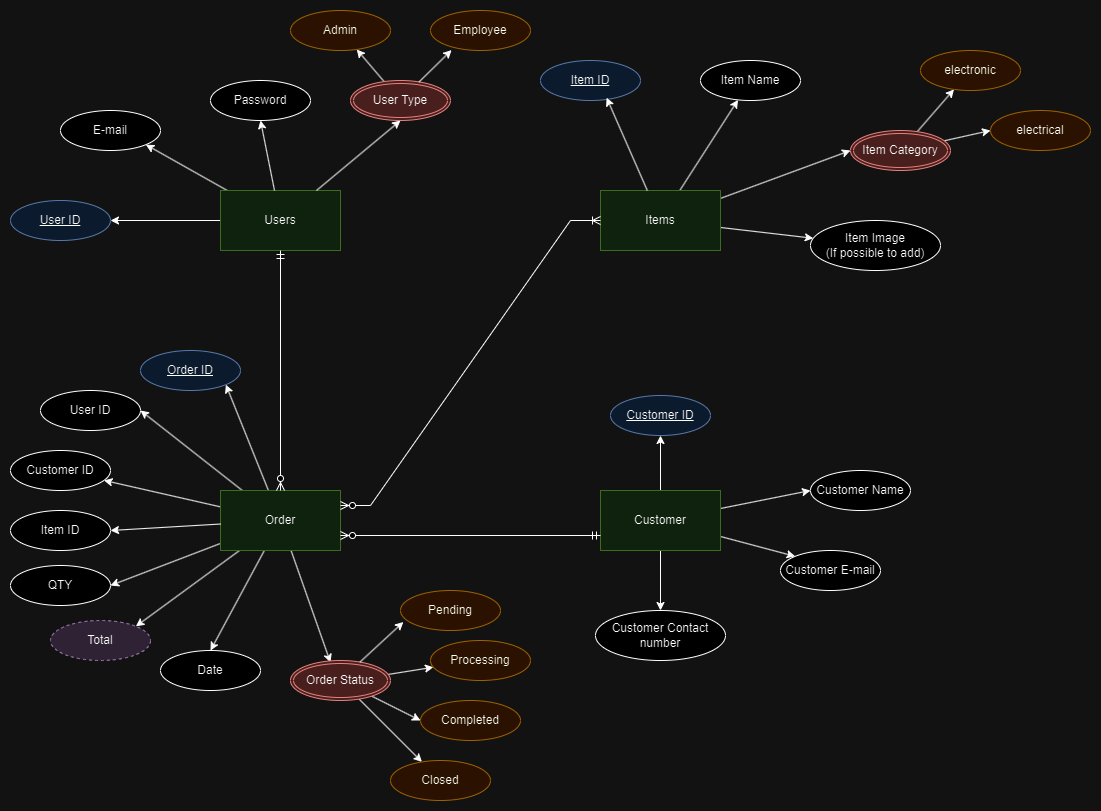

The diagram above was exported from draw.io. Its source (the exported page's mxGraphModel, read from the mxfile embedded in the PNG):
<mxGraphModel dx="4590" dy="2080" grid="1" gridSize="10" guides="1" tooltips="1" connect="1" arrows="1" fold="1" page="1" pageScale="1" pageWidth="1100" pageHeight="850" math="0" shadow="0">
  <root>
    <mxCell id="0" />
    <mxCell id="1" parent="0" />
    <mxCell id="2" style="edgeStyle=none;rounded=0;orthogonalLoop=1;jettySize=auto;html=1;" edge="1" source="4" target="7" parent="1">
      <mxGeometry relative="1" as="geometry">
        <mxPoint x="555.1060237781762" y="156.32989323194886" as="targetPoint" />
      </mxGeometry>
    </mxCell>
    <mxCell id="3" style="edgeStyle=none;rounded=0;orthogonalLoop=1;jettySize=auto;html=1;entryX=1;entryY=1;entryDx=0;entryDy=0;" edge="1" source="4" target="8" parent="1">
      <mxGeometry relative="1" as="geometry">
        <mxPoint x="662.2956160163403" y="158.21898764726586" as="targetPoint" />
      </mxGeometry>
    </mxCell>
    <mxCell id="4" value="Users" style="rounded=0;whiteSpace=wrap;html=1;fillColor=#d5e8d4;strokeColor=#82b366;" vertex="1" parent="1">
      <mxGeometry x="140" y="180" width="120" height="60" as="geometry" />
    </mxCell>
    <mxCell id="5" style="edgeStyle=none;rounded=0;orthogonalLoop=1;jettySize=auto;html=1;entryX=0.5;entryY=1;entryDx=0;entryDy=0;" edge="1" source="4" target="9" parent="1">
      <mxGeometry relative="1" as="geometry">
        <mxPoint x="738.3999999999999" y="213.91999999999996" as="targetPoint" />
      </mxGeometry>
    </mxCell>
    <mxCell id="6" style="edgeStyle=none;rounded=0;orthogonalLoop=1;jettySize=auto;html=1;entryX=0.5;entryY=1;entryDx=0;entryDy=0;" edge="1" source="4" target="11" parent="1">
      <mxGeometry relative="1" as="geometry">
        <mxPoint x="750" y="300" as="targetPoint" />
      </mxGeometry>
    </mxCell>
    <mxCell id="7" value="User ID" style="ellipse;whiteSpace=wrap;html=1;align=center;fontStyle=4;fillColor=#dae8fc;strokeColor=#6c8ebf;" vertex="1" parent="1">
      <mxGeometry x="-70" y="190" width="100" height="40" as="geometry" />
    </mxCell>
    <mxCell id="8" value="E-mail" style="ellipse;whiteSpace=wrap;html=1;align=center;" vertex="1" parent="1">
      <mxGeometry x="-20" y="100" width="100" height="40" as="geometry" />
    </mxCell>
    <mxCell id="9" value="Password" style="ellipse;whiteSpace=wrap;html=1;align=center;" vertex="1" parent="1">
      <mxGeometry x="130" y="70" width="100" height="40" as="geometry" />
    </mxCell>
    <mxCell id="10" style="edgeStyle=none;rounded=0;orthogonalLoop=1;jettySize=auto;html=1;" edge="1" source="11" target="17" parent="1">
      <mxGeometry relative="1" as="geometry" />
    </mxCell>
    <mxCell id="11" value="User Type" style="ellipse;shape=doubleEllipse;margin=3;whiteSpace=wrap;html=1;align=center;fillColor=#f8cecc;strokeColor=#b85450;" vertex="1" parent="1">
      <mxGeometry x="270" y="70" width="100" height="40" as="geometry" />
    </mxCell>
    <mxCell id="12" style="edgeStyle=none;rounded=0;orthogonalLoop=1;jettySize=auto;html=1;" edge="1" source="15" target="20" parent="1">
      <mxGeometry relative="1" as="geometry" />
    </mxCell>
    <mxCell id="13" style="edgeStyle=none;rounded=0;orthogonalLoop=1;jettySize=auto;html=1;" edge="1" source="15" target="23" parent="1">
      <mxGeometry relative="1" as="geometry" />
    </mxCell>
    <mxCell id="14" style="edgeStyle=none;rounded=0;orthogonalLoop=1;jettySize=auto;html=1;entryX=0;entryY=0.5;entryDx=0;entryDy=0;" edge="1" source="15" target="36" parent="1">
      <mxGeometry relative="1" as="geometry" />
    </mxCell>
    <mxCell id="15" value="Items" style="rounded=0;whiteSpace=wrap;html=1;fillColor=#d5e8d4;strokeColor=#82b366;" vertex="1" parent="1">
      <mxGeometry x="520" y="180" width="120" height="60" as="geometry" />
    </mxCell>
    <mxCell id="16" value="Item ID" style="ellipse;whiteSpace=wrap;html=1;align=center;fontStyle=4;fillColor=#dae8fc;strokeColor=#6c8ebf;" vertex="1" parent="1">
      <mxGeometry x="460" y="50" width="100" height="40" as="geometry" />
    </mxCell>
    <mxCell id="17" value="Admin" style="ellipse;whiteSpace=wrap;html=1;align=center;fillColor=#ffe6cc;strokeColor=#d79b00;" vertex="1" parent="1">
      <mxGeometry x="210" width="100" height="40" as="geometry" />
    </mxCell>
    <mxCell id="18" value="Employee" style="ellipse;whiteSpace=wrap;html=1;align=center;fillColor=#ffe6cc;strokeColor=#d79b00;" vertex="1" parent="1">
      <mxGeometry x="350" width="100" height="40" as="geometry" />
    </mxCell>
    <mxCell id="19" style="edgeStyle=none;rounded=0;orthogonalLoop=1;jettySize=auto;html=1;entryX=0.211;entryY=0.989;entryDx=0;entryDy=0;entryPerimeter=0;" edge="1" source="11" target="18" parent="1">
      <mxGeometry relative="1" as="geometry" />
    </mxCell>
    <mxCell id="20" value="Item Name" style="ellipse;whiteSpace=wrap;html=1;align=center;" vertex="1" parent="1">
      <mxGeometry x="620" y="50" width="100" height="40" as="geometry" />
    </mxCell>
    <mxCell id="21" style="edgeStyle=none;rounded=0;orthogonalLoop=1;jettySize=auto;html=1;entryX=0.661;entryY=0.93;entryDx=0;entryDy=0;entryPerimeter=0;" edge="1" source="15" target="16" parent="1">
      <mxGeometry relative="1" as="geometry" />
    </mxCell>
    <mxCell id="22" style="edgeStyle=none;rounded=0;orthogonalLoop=1;jettySize=auto;html=1;exitX=0;exitY=0.5;exitDx=0;exitDy=0;" edge="1" source="15" target="15" parent="1">
      <mxGeometry relative="1" as="geometry" />
    </mxCell>
    <mxCell id="23" value="Item Image&lt;br&gt;(If possible to add)" style="ellipse;whiteSpace=wrap;html=1;align=center;" vertex="1" parent="1">
      <mxGeometry x="730" y="210" width="130" height="50" as="geometry" />
    </mxCell>
    <mxCell id="24" style="edgeStyle=none;rounded=0;orthogonalLoop=1;jettySize=auto;html=1;entryX=1;entryY=1;entryDx=0;entryDy=0;" edge="1" source="31" target="32" parent="1">
      <mxGeometry relative="1" as="geometry" />
    </mxCell>
    <mxCell id="25" style="edgeStyle=none;rounded=0;orthogonalLoop=1;jettySize=auto;html=1;" edge="1" source="31" target="49" parent="1">
      <mxGeometry relative="1" as="geometry" />
    </mxCell>
    <mxCell id="26" style="edgeStyle=none;rounded=0;orthogonalLoop=1;jettySize=auto;html=1;entryX=0.5;entryY=0;entryDx=0;entryDy=0;" edge="1" source="31" target="50" parent="1">
      <mxGeometry relative="1" as="geometry" />
    </mxCell>
    <mxCell id="27" style="edgeStyle=none;rounded=0;orthogonalLoop=1;jettySize=auto;html=1;entryX=0.4;entryY=0.05;entryDx=0;entryDy=0;entryPerimeter=0;" edge="1" source="31" target="59" parent="1">
      <mxGeometry relative="1" as="geometry">
        <mxPoint x="250" y="640" as="targetPoint" />
      </mxGeometry>
    </mxCell>
    <mxCell id="28" style="edgeStyle=none;rounded=0;orthogonalLoop=1;jettySize=auto;html=1;entryX=1;entryY=0.5;entryDx=0;entryDy=0;" edge="1" source="31" target="54" parent="1">
      <mxGeometry relative="1" as="geometry" />
    </mxCell>
    <mxCell id="29" style="edgeStyle=none;rounded=0;orthogonalLoop=1;jettySize=auto;html=1;entryX=1;entryY=0;entryDx=0;entryDy=0;" edge="1" source="31" target="55" parent="1">
      <mxGeometry relative="1" as="geometry" />
    </mxCell>
    <mxCell id="30" style="edgeStyle=none;rounded=0;orthogonalLoop=1;jettySize=auto;html=1;entryX=1;entryY=0.5;entryDx=0;entryDy=0;" edge="1" source="31" target="65" parent="1">
      <mxGeometry relative="1" as="geometry" />
    </mxCell>
    <mxCell id="31" value="Order" style="rounded=0;whiteSpace=wrap;html=1;fillColor=#d5e8d4;strokeColor=#82b366;" vertex="1" parent="1">
      <mxGeometry x="140" y="480" width="120" height="60" as="geometry" />
    </mxCell>
    <mxCell id="32" value="Order ID" style="ellipse;whiteSpace=wrap;html=1;align=center;fontStyle=4;fillColor=#dae8fc;strokeColor=#6c8ebf;" vertex="1" parent="1">
      <mxGeometry x="60" y="340" width="100" height="40" as="geometry" />
    </mxCell>
    <mxCell id="33" value="electronic" style="ellipse;whiteSpace=wrap;html=1;align=center;fillColor=#ffe6cc;strokeColor=#d79b00;" vertex="1" parent="1">
      <mxGeometry x="840" y="40" width="100" height="40" as="geometry" />
    </mxCell>
    <mxCell id="34" style="edgeStyle=none;rounded=0;orthogonalLoop=1;jettySize=auto;html=1;" edge="1" source="36" target="33" parent="1">
      <mxGeometry relative="1" as="geometry" />
    </mxCell>
    <mxCell id="35" style="edgeStyle=none;rounded=0;orthogonalLoop=1;jettySize=auto;html=1;entryX=0;entryY=0.5;entryDx=0;entryDy=0;" edge="1" source="36" target="37" parent="1">
      <mxGeometry relative="1" as="geometry" />
    </mxCell>
    <mxCell id="36" value="Item Category" style="ellipse;shape=doubleEllipse;margin=3;whiteSpace=wrap;html=1;align=center;fillColor=#f8cecc;strokeColor=#b85450;" vertex="1" parent="1">
      <mxGeometry x="770" y="120" width="100" height="40" as="geometry" />
    </mxCell>
    <mxCell id="37" value="electrical" style="ellipse;whiteSpace=wrap;html=1;align=center;fillColor=#ffe6cc;strokeColor=#d79b00;" vertex="1" parent="1">
      <mxGeometry x="910" y="100" width="100" height="40" as="geometry" />
    </mxCell>
    <mxCell id="38" style="edgeStyle=none;rounded=0;orthogonalLoop=1;jettySize=auto;html=1;" edge="1" source="42" target="43" parent="1">
      <mxGeometry relative="1" as="geometry" />
    </mxCell>
    <mxCell id="39" style="edgeStyle=none;rounded=0;orthogonalLoop=1;jettySize=auto;html=1;entryX=0;entryY=0.5;entryDx=0;entryDy=0;" edge="1" source="42" target="44" parent="1">
      <mxGeometry relative="1" as="geometry" />
    </mxCell>
    <mxCell id="40" style="edgeStyle=none;rounded=0;orthogonalLoop=1;jettySize=auto;html=1;entryX=0;entryY=0;entryDx=0;entryDy=0;" edge="1" source="42" target="45" parent="1">
      <mxGeometry relative="1" as="geometry" />
    </mxCell>
    <mxCell id="41" style="edgeStyle=none;rounded=0;orthogonalLoop=1;jettySize=auto;html=1;entryX=0.5;entryY=0;entryDx=0;entryDy=0;" edge="1" source="42" target="46" parent="1">
      <mxGeometry relative="1" as="geometry" />
    </mxCell>
    <mxCell id="42" value="Customer" style="rounded=0;whiteSpace=wrap;html=1;fillColor=#d5e8d4;strokeColor=#82b366;" vertex="1" parent="1">
      <mxGeometry x="520" y="480" width="120" height="60" as="geometry" />
    </mxCell>
    <mxCell id="43" value="Customer ID" style="ellipse;whiteSpace=wrap;html=1;align=center;fontStyle=4;fillColor=#dae8fc;strokeColor=#6c8ebf;" vertex="1" parent="1">
      <mxGeometry x="530" y="385" width="100" height="40" as="geometry" />
    </mxCell>
    <mxCell id="44" value="Customer Name" style="ellipse;whiteSpace=wrap;html=1;align=center;" vertex="1" parent="1">
      <mxGeometry x="730" y="460" width="100" height="40" as="geometry" />
    </mxCell>
    <mxCell id="45" value="Customer E-mail" style="ellipse;whiteSpace=wrap;html=1;align=center;" vertex="1" parent="1">
      <mxGeometry x="700" y="540" width="100" height="40" as="geometry" />
    </mxCell>
    <mxCell id="46" value="Customer Contact number" style="ellipse;whiteSpace=wrap;html=1;align=center;" vertex="1" parent="1">
      <mxGeometry x="515" y="600" width="130" height="50" as="geometry" />
    </mxCell>
    <mxCell id="47" value="Item ID" style="ellipse;whiteSpace=wrap;html=1;align=center;" vertex="1" parent="1">
      <mxGeometry x="-70" y="500" width="100" height="40" as="geometry" />
    </mxCell>
    <mxCell id="48" style="edgeStyle=none;rounded=0;orthogonalLoop=1;jettySize=auto;html=1;entryX=1;entryY=0.5;entryDx=0;entryDy=0;" edge="1" source="31" target="47" parent="1">
      <mxGeometry relative="1" as="geometry" />
    </mxCell>
    <mxCell id="49" value="Customer ID" style="ellipse;whiteSpace=wrap;html=1;align=center;" vertex="1" parent="1">
      <mxGeometry x="-70" y="440" width="100" height="40" as="geometry" />
    </mxCell>
    <mxCell id="50" value="Date" style="ellipse;whiteSpace=wrap;html=1;align=center;" vertex="1" parent="1">
      <mxGeometry x="80" y="640" width="100" height="40" as="geometry" />
    </mxCell>
    <mxCell id="51" value="" style="fontSize=12;html=1;endArrow=ERzeroToMany;startArrow=ERmandOne;rounded=0;exitX=0.5;exitY=1;exitDx=0;exitDy=0;" edge="1" source="4" target="31" parent="1">
      <mxGeometry width="100" height="100" relative="1" as="geometry">
        <mxPoint x="260" y="210" as="sourcePoint" />
        <mxPoint x="430" y="320" as="targetPoint" />
      </mxGeometry>
    </mxCell>
    <mxCell id="52" value="" style="edgeStyle=entityRelationEdgeStyle;fontSize=12;html=1;endArrow=ERoneToMany;startArrow=ERzeroToMany;rounded=0;exitX=1;exitY=0.25;exitDx=0;exitDy=0;" edge="1" source="31" target="15" parent="1">
      <mxGeometry width="100" height="100" relative="1" as="geometry">
        <mxPoint x="320" y="360" as="sourcePoint" />
        <mxPoint x="420" y="260" as="targetPoint" />
      </mxGeometry>
    </mxCell>
    <mxCell id="53" value="" style="fontSize=12;html=1;endArrow=ERzeroToMany;startArrow=ERmandOne;rounded=0;exitX=0;exitY=0.75;exitDx=0;exitDy=0;entryX=1;entryY=0.75;entryDx=0;entryDy=0;" edge="1" source="42" target="31" parent="1">
      <mxGeometry width="100" height="100" relative="1" as="geometry">
        <mxPoint x="310" y="480" as="sourcePoint" />
        <mxPoint x="470" y="450" as="targetPoint" />
      </mxGeometry>
    </mxCell>
    <mxCell id="54" value="User ID" style="ellipse;whiteSpace=wrap;html=1;align=center;" vertex="1" parent="1">
      <mxGeometry x="-40" y="380" width="100" height="40" as="geometry" />
    </mxCell>
    <mxCell id="55" value="Total" style="ellipse;whiteSpace=wrap;html=1;align=center;dashed=1;fillColor=#e1d5e7;strokeColor=#9673a6;" vertex="1" parent="1">
      <mxGeometry x="-30" y="610" width="100" height="40" as="geometry" />
    </mxCell>
    <mxCell id="56" style="edgeStyle=none;rounded=0;orthogonalLoop=1;jettySize=auto;html=1;" edge="1" source="59" target="61" parent="1">
      <mxGeometry relative="1" as="geometry" />
    </mxCell>
    <mxCell id="57" style="edgeStyle=none;rounded=0;orthogonalLoop=1;jettySize=auto;html=1;entryX=0;entryY=0.5;entryDx=0;entryDy=0;" edge="1" source="59" target="62" parent="1">
      <mxGeometry relative="1" as="geometry" />
    </mxCell>
    <mxCell id="58" style="edgeStyle=none;rounded=0;orthogonalLoop=1;jettySize=auto;html=1;" edge="1" source="59" target="63" parent="1">
      <mxGeometry relative="1" as="geometry" />
    </mxCell>
    <mxCell id="59" value="Order Status" style="ellipse;shape=doubleEllipse;margin=3;whiteSpace=wrap;html=1;align=center;fillColor=#f8cecc;strokeColor=#b85450;" vertex="1" parent="1">
      <mxGeometry x="210" y="650" width="100" height="40" as="geometry" />
    </mxCell>
    <mxCell id="60" value="Pending" style="ellipse;whiteSpace=wrap;html=1;align=center;fillColor=#ffe6cc;strokeColor=#d79b00;" vertex="1" parent="1">
      <mxGeometry x="320" y="580" width="100" height="40" as="geometry" />
    </mxCell>
    <mxCell id="61" value="Processing" style="ellipse;whiteSpace=wrap;html=1;align=center;fillColor=#ffe6cc;strokeColor=#d79b00;" vertex="1" parent="1">
      <mxGeometry x="350" y="630" width="100" height="40" as="geometry" />
    </mxCell>
    <mxCell id="62" value="Completed" style="ellipse;whiteSpace=wrap;html=1;align=center;fillColor=#ffe6cc;strokeColor=#d79b00;" vertex="1" parent="1">
      <mxGeometry x="340" y="690" width="100" height="40" as="geometry" />
    </mxCell>
    <mxCell id="63" value="Closed" style="ellipse;whiteSpace=wrap;html=1;align=center;fillColor=#ffe6cc;strokeColor=#d79b00;" vertex="1" parent="1">
      <mxGeometry x="310" y="750" width="100" height="40" as="geometry" />
    </mxCell>
    <mxCell id="64" style="edgeStyle=none;rounded=0;orthogonalLoop=1;jettySize=auto;html=1;entryX=0.029;entryY=0.787;entryDx=0;entryDy=0;entryPerimeter=0;" edge="1" source="59" target="60" parent="1">
      <mxGeometry relative="1" as="geometry" />
    </mxCell>
    <mxCell id="65" value="QTY" style="ellipse;whiteSpace=wrap;html=1;align=center;" vertex="1" parent="1">
      <mxGeometry x="-70" y="555" width="100" height="40" as="geometry" />
    </mxCell>
  </root>
</mxGraphModel>